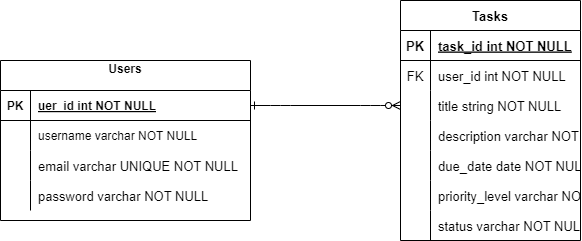

The diagram above was exported from draw.io. Its source (the exported page's mxGraphModel, read from the mxfile embedded in the PNG):
<mxGraphModel dx="1167" dy="674" grid="1" gridSize="10" guides="1" tooltips="1" connect="1" arrows="1" fold="1" page="1" pageScale="1" pageWidth="850" pageHeight="1100" math="0" shadow="0" extFonts="Permanent Marker^https://fonts.googleapis.com/css?family=Permanent+Marker">
  <root>
    <mxCell id="0" />
    <mxCell id="1" parent="0" />
    <mxCell id="C-vyLk0tnHw3VtMMgP7b-1" value="" style="edgeStyle=entityRelationEdgeStyle;endArrow=ERzeroToMany;startArrow=ERone;endFill=1;startFill=0;entryX=0;entryY=0.5;entryDx=0;entryDy=0;" parent="1" source="C-vyLk0tnHw3VtMMgP7b-24" target="yBaln3E1rJOnmiwjZGSZ-34" edge="1">
      <mxGeometry width="100" height="100" relative="1" as="geometry">
        <mxPoint x="275" y="720" as="sourcePoint" />
        <mxPoint x="155" y="430" as="targetPoint" />
      </mxGeometry>
    </mxCell>
    <mxCell id="C-vyLk0tnHw3VtMMgP7b-23" value="Users&#10;" style="shape=table;startSize=30;container=1;collapsible=1;childLayout=tableLayout;fixedRows=1;rowLines=0;fontStyle=1;align=center;resizeLast=1;" parent="1" vertex="1">
      <mxGeometry x="135" y="120" width="250" height="160" as="geometry" />
    </mxCell>
    <mxCell id="C-vyLk0tnHw3VtMMgP7b-24" value="" style="shape=partialRectangle;collapsible=0;dropTarget=0;pointerEvents=0;fillColor=none;points=[[0,0.5],[1,0.5]];portConstraint=eastwest;top=0;left=0;right=0;bottom=1;" parent="C-vyLk0tnHw3VtMMgP7b-23" vertex="1">
      <mxGeometry y="30" width="250" height="30" as="geometry" />
    </mxCell>
    <mxCell id="C-vyLk0tnHw3VtMMgP7b-25" value="PK" style="shape=partialRectangle;overflow=hidden;connectable=0;fillColor=none;top=0;left=0;bottom=0;right=0;fontStyle=1;" parent="C-vyLk0tnHw3VtMMgP7b-24" vertex="1">
      <mxGeometry width="30" height="30" as="geometry">
        <mxRectangle width="30" height="30" as="alternateBounds" />
      </mxGeometry>
    </mxCell>
    <mxCell id="C-vyLk0tnHw3VtMMgP7b-26" value="uer_id int NOT NULL " style="shape=partialRectangle;overflow=hidden;connectable=0;fillColor=none;top=0;left=0;bottom=0;right=0;align=left;spacingLeft=6;fontStyle=5;" parent="C-vyLk0tnHw3VtMMgP7b-24" vertex="1">
      <mxGeometry x="30" width="220" height="30" as="geometry">
        <mxRectangle width="220" height="30" as="alternateBounds" />
      </mxGeometry>
    </mxCell>
    <mxCell id="C-vyLk0tnHw3VtMMgP7b-27" value="" style="shape=partialRectangle;collapsible=0;dropTarget=0;pointerEvents=0;fillColor=none;points=[[0,0.5],[1,0.5]];portConstraint=eastwest;top=0;left=0;right=0;bottom=0;" parent="C-vyLk0tnHw3VtMMgP7b-23" vertex="1">
      <mxGeometry y="60" width="250" height="30" as="geometry" />
    </mxCell>
    <mxCell id="C-vyLk0tnHw3VtMMgP7b-28" value="" style="shape=partialRectangle;overflow=hidden;connectable=0;fillColor=none;top=0;left=0;bottom=0;right=0;" parent="C-vyLk0tnHw3VtMMgP7b-27" vertex="1">
      <mxGeometry width="30" height="30" as="geometry">
        <mxRectangle width="30" height="30" as="alternateBounds" />
      </mxGeometry>
    </mxCell>
    <mxCell id="C-vyLk0tnHw3VtMMgP7b-29" value="username varchar NOT NULL" style="shape=partialRectangle;overflow=hidden;connectable=0;fillColor=none;top=0;left=0;bottom=0;right=0;align=left;spacingLeft=6;" parent="C-vyLk0tnHw3VtMMgP7b-27" vertex="1">
      <mxGeometry x="30" width="220" height="30" as="geometry">
        <mxRectangle width="220" height="30" as="alternateBounds" />
      </mxGeometry>
    </mxCell>
    <mxCell id="yBaln3E1rJOnmiwjZGSZ-68" value="" style="shape=tableRow;horizontal=0;startSize=0;swimlaneHead=0;swimlaneBody=0;fillColor=none;collapsible=0;dropTarget=0;points=[[0,0.5],[1,0.5]];portConstraint=eastwest;top=0;left=0;right=0;bottom=0;fontSize=13;" vertex="1" parent="C-vyLk0tnHw3VtMMgP7b-23">
      <mxGeometry y="90" width="250" height="30" as="geometry" />
    </mxCell>
    <mxCell id="yBaln3E1rJOnmiwjZGSZ-69" value="" style="shape=partialRectangle;connectable=0;fillColor=none;top=0;left=0;bottom=0;right=0;editable=1;overflow=hidden;fontSize=13;" vertex="1" parent="yBaln3E1rJOnmiwjZGSZ-68">
      <mxGeometry width="30" height="30" as="geometry">
        <mxRectangle width="30" height="30" as="alternateBounds" />
      </mxGeometry>
    </mxCell>
    <mxCell id="yBaln3E1rJOnmiwjZGSZ-70" value="email varchar UNIQUE NOT NULL" style="shape=partialRectangle;connectable=0;fillColor=none;top=0;left=0;bottom=0;right=0;align=left;spacingLeft=6;overflow=hidden;fontSize=13;" vertex="1" parent="yBaln3E1rJOnmiwjZGSZ-68">
      <mxGeometry x="30" width="220" height="30" as="geometry">
        <mxRectangle width="220" height="30" as="alternateBounds" />
      </mxGeometry>
    </mxCell>
    <mxCell id="yBaln3E1rJOnmiwjZGSZ-72" value="" style="shape=tableRow;horizontal=0;startSize=0;swimlaneHead=0;swimlaneBody=0;fillColor=none;collapsible=0;dropTarget=0;points=[[0,0.5],[1,0.5]];portConstraint=eastwest;top=0;left=0;right=0;bottom=0;fontSize=13;" vertex="1" parent="C-vyLk0tnHw3VtMMgP7b-23">
      <mxGeometry y="120" width="250" height="30" as="geometry" />
    </mxCell>
    <mxCell id="yBaln3E1rJOnmiwjZGSZ-73" value="" style="shape=partialRectangle;connectable=0;fillColor=none;top=0;left=0;bottom=0;right=0;editable=1;overflow=hidden;fontSize=13;" vertex="1" parent="yBaln3E1rJOnmiwjZGSZ-72">
      <mxGeometry width="30" height="30" as="geometry">
        <mxRectangle width="30" height="30" as="alternateBounds" />
      </mxGeometry>
    </mxCell>
    <mxCell id="yBaln3E1rJOnmiwjZGSZ-74" value="password varchar NOT NULL" style="shape=partialRectangle;connectable=0;fillColor=none;top=0;left=0;bottom=0;right=0;align=left;spacingLeft=6;overflow=hidden;fontSize=13;" vertex="1" parent="yBaln3E1rJOnmiwjZGSZ-72">
      <mxGeometry x="30" width="220" height="30" as="geometry">
        <mxRectangle width="220" height="30" as="alternateBounds" />
      </mxGeometry>
    </mxCell>
    <mxCell id="yBaln3E1rJOnmiwjZGSZ-30" value="Tasks" style="shape=table;startSize=30;container=1;collapsible=1;childLayout=tableLayout;fixedRows=1;rowLines=0;fontStyle=1;align=center;resizeLast=1;fontSize=13;" vertex="1" parent="1">
      <mxGeometry x="535" y="60" width="180" height="240" as="geometry" />
    </mxCell>
    <mxCell id="yBaln3E1rJOnmiwjZGSZ-31" value="" style="shape=tableRow;horizontal=0;startSize=0;swimlaneHead=0;swimlaneBody=0;fillColor=none;collapsible=0;dropTarget=0;points=[[0,0.5],[1,0.5]];portConstraint=eastwest;top=0;left=0;right=0;bottom=1;fontSize=13;" vertex="1" parent="yBaln3E1rJOnmiwjZGSZ-30">
      <mxGeometry y="30" width="180" height="30" as="geometry" />
    </mxCell>
    <mxCell id="yBaln3E1rJOnmiwjZGSZ-32" value="PK" style="shape=partialRectangle;connectable=0;fillColor=none;top=0;left=0;bottom=0;right=0;fontStyle=1;overflow=hidden;fontSize=13;" vertex="1" parent="yBaln3E1rJOnmiwjZGSZ-31">
      <mxGeometry width="30" height="30" as="geometry">
        <mxRectangle width="30" height="30" as="alternateBounds" />
      </mxGeometry>
    </mxCell>
    <mxCell id="yBaln3E1rJOnmiwjZGSZ-33" value="task_id int NOT NULL" style="shape=partialRectangle;connectable=0;fillColor=none;top=0;left=0;bottom=0;right=0;align=left;spacingLeft=6;fontStyle=5;overflow=hidden;fontSize=13;" vertex="1" parent="yBaln3E1rJOnmiwjZGSZ-31">
      <mxGeometry x="30" width="150" height="30" as="geometry">
        <mxRectangle width="150" height="30" as="alternateBounds" />
      </mxGeometry>
    </mxCell>
    <mxCell id="yBaln3E1rJOnmiwjZGSZ-60" value="" style="shape=tableRow;horizontal=0;startSize=0;swimlaneHead=0;swimlaneBody=0;fillColor=none;collapsible=0;dropTarget=0;points=[[0,0.5],[1,0.5]];portConstraint=eastwest;top=0;left=0;right=0;bottom=0;fontSize=13;" vertex="1" parent="yBaln3E1rJOnmiwjZGSZ-30">
      <mxGeometry y="60" width="180" height="30" as="geometry" />
    </mxCell>
    <mxCell id="yBaln3E1rJOnmiwjZGSZ-61" value="FK" style="shape=partialRectangle;connectable=0;fillColor=none;top=0;left=0;bottom=0;right=0;fontStyle=0;overflow=hidden;fontSize=13;" vertex="1" parent="yBaln3E1rJOnmiwjZGSZ-60">
      <mxGeometry width="30" height="30" as="geometry">
        <mxRectangle width="30" height="30" as="alternateBounds" />
      </mxGeometry>
    </mxCell>
    <mxCell id="yBaln3E1rJOnmiwjZGSZ-62" value="user_id int NOT NULL" style="shape=partialRectangle;connectable=0;fillColor=none;top=0;left=0;bottom=0;right=0;align=left;spacingLeft=6;fontStyle=0;overflow=hidden;fontSize=13;" vertex="1" parent="yBaln3E1rJOnmiwjZGSZ-60">
      <mxGeometry x="30" width="150" height="30" as="geometry">
        <mxRectangle width="150" height="30" as="alternateBounds" />
      </mxGeometry>
    </mxCell>
    <mxCell id="yBaln3E1rJOnmiwjZGSZ-34" value="" style="shape=tableRow;horizontal=0;startSize=0;swimlaneHead=0;swimlaneBody=0;fillColor=none;collapsible=0;dropTarget=0;points=[[0,0.5],[1,0.5]];portConstraint=eastwest;top=0;left=0;right=0;bottom=0;fontSize=13;" vertex="1" parent="yBaln3E1rJOnmiwjZGSZ-30">
      <mxGeometry y="90" width="180" height="30" as="geometry" />
    </mxCell>
    <mxCell id="yBaln3E1rJOnmiwjZGSZ-35" value="" style="shape=partialRectangle;connectable=0;fillColor=none;top=0;left=0;bottom=0;right=0;editable=1;overflow=hidden;fontSize=13;" vertex="1" parent="yBaln3E1rJOnmiwjZGSZ-34">
      <mxGeometry width="30" height="30" as="geometry">
        <mxRectangle width="30" height="30" as="alternateBounds" />
      </mxGeometry>
    </mxCell>
    <mxCell id="yBaln3E1rJOnmiwjZGSZ-36" value="title string NOT NULL" style="shape=partialRectangle;connectable=0;fillColor=none;top=0;left=0;bottom=0;right=0;align=left;spacingLeft=6;overflow=hidden;fontSize=13;" vertex="1" parent="yBaln3E1rJOnmiwjZGSZ-34">
      <mxGeometry x="30" width="150" height="30" as="geometry">
        <mxRectangle width="150" height="30" as="alternateBounds" />
      </mxGeometry>
    </mxCell>
    <mxCell id="yBaln3E1rJOnmiwjZGSZ-37" value="" style="shape=tableRow;horizontal=0;startSize=0;swimlaneHead=0;swimlaneBody=0;fillColor=none;collapsible=0;dropTarget=0;points=[[0,0.5],[1,0.5]];portConstraint=eastwest;top=0;left=0;right=0;bottom=0;fontSize=13;" vertex="1" parent="yBaln3E1rJOnmiwjZGSZ-30">
      <mxGeometry y="120" width="180" height="30" as="geometry" />
    </mxCell>
    <mxCell id="yBaln3E1rJOnmiwjZGSZ-38" value="" style="shape=partialRectangle;connectable=0;fillColor=none;top=0;left=0;bottom=0;right=0;editable=1;overflow=hidden;fontSize=13;" vertex="1" parent="yBaln3E1rJOnmiwjZGSZ-37">
      <mxGeometry width="30" height="30" as="geometry">
        <mxRectangle width="30" height="30" as="alternateBounds" />
      </mxGeometry>
    </mxCell>
    <mxCell id="yBaln3E1rJOnmiwjZGSZ-39" value="description varchar NOT NULL" style="shape=partialRectangle;connectable=0;fillColor=none;top=0;left=0;bottom=0;right=0;align=left;spacingLeft=6;overflow=hidden;fontSize=13;" vertex="1" parent="yBaln3E1rJOnmiwjZGSZ-37">
      <mxGeometry x="30" width="150" height="30" as="geometry">
        <mxRectangle width="150" height="30" as="alternateBounds" />
      </mxGeometry>
    </mxCell>
    <mxCell id="yBaln3E1rJOnmiwjZGSZ-40" value="" style="shape=tableRow;horizontal=0;startSize=0;swimlaneHead=0;swimlaneBody=0;fillColor=none;collapsible=0;dropTarget=0;points=[[0,0.5],[1,0.5]];portConstraint=eastwest;top=0;left=0;right=0;bottom=0;fontSize=13;" vertex="1" parent="yBaln3E1rJOnmiwjZGSZ-30">
      <mxGeometry y="150" width="180" height="30" as="geometry" />
    </mxCell>
    <mxCell id="yBaln3E1rJOnmiwjZGSZ-41" value="" style="shape=partialRectangle;connectable=0;fillColor=none;top=0;left=0;bottom=0;right=0;editable=1;overflow=hidden;fontSize=13;" vertex="1" parent="yBaln3E1rJOnmiwjZGSZ-40">
      <mxGeometry width="30" height="30" as="geometry">
        <mxRectangle width="30" height="30" as="alternateBounds" />
      </mxGeometry>
    </mxCell>
    <mxCell id="yBaln3E1rJOnmiwjZGSZ-42" value="due_date date NOT NULL" style="shape=partialRectangle;connectable=0;fillColor=none;top=0;left=0;bottom=0;right=0;align=left;spacingLeft=6;overflow=hidden;fontSize=13;" vertex="1" parent="yBaln3E1rJOnmiwjZGSZ-40">
      <mxGeometry x="30" width="150" height="30" as="geometry">
        <mxRectangle width="150" height="30" as="alternateBounds" />
      </mxGeometry>
    </mxCell>
    <mxCell id="yBaln3E1rJOnmiwjZGSZ-44" value="" style="shape=tableRow;horizontal=0;startSize=0;swimlaneHead=0;swimlaneBody=0;fillColor=none;collapsible=0;dropTarget=0;points=[[0,0.5],[1,0.5]];portConstraint=eastwest;top=0;left=0;right=0;bottom=0;fontSize=13;" vertex="1" parent="yBaln3E1rJOnmiwjZGSZ-30">
      <mxGeometry y="180" width="180" height="30" as="geometry" />
    </mxCell>
    <mxCell id="yBaln3E1rJOnmiwjZGSZ-45" value="" style="shape=partialRectangle;connectable=0;fillColor=none;top=0;left=0;bottom=0;right=0;editable=1;overflow=hidden;fontSize=13;" vertex="1" parent="yBaln3E1rJOnmiwjZGSZ-44">
      <mxGeometry width="30" height="30" as="geometry">
        <mxRectangle width="30" height="30" as="alternateBounds" />
      </mxGeometry>
    </mxCell>
    <mxCell id="yBaln3E1rJOnmiwjZGSZ-46" value="priority_level varchar NOT NULL" style="shape=partialRectangle;connectable=0;fillColor=none;top=0;left=0;bottom=0;right=0;align=left;spacingLeft=6;overflow=hidden;fontSize=13;" vertex="1" parent="yBaln3E1rJOnmiwjZGSZ-44">
      <mxGeometry x="30" width="150" height="30" as="geometry">
        <mxRectangle width="150" height="30" as="alternateBounds" />
      </mxGeometry>
    </mxCell>
    <mxCell id="yBaln3E1rJOnmiwjZGSZ-52" value="" style="shape=tableRow;horizontal=0;startSize=0;swimlaneHead=0;swimlaneBody=0;fillColor=none;collapsible=0;dropTarget=0;points=[[0,0.5],[1,0.5]];portConstraint=eastwest;top=0;left=0;right=0;bottom=0;fontSize=13;" vertex="1" parent="yBaln3E1rJOnmiwjZGSZ-30">
      <mxGeometry y="210" width="180" height="30" as="geometry" />
    </mxCell>
    <mxCell id="yBaln3E1rJOnmiwjZGSZ-53" value="" style="shape=partialRectangle;connectable=0;fillColor=none;top=0;left=0;bottom=0;right=0;editable=1;overflow=hidden;fontSize=13;" vertex="1" parent="yBaln3E1rJOnmiwjZGSZ-52">
      <mxGeometry width="30" height="30" as="geometry">
        <mxRectangle width="30" height="30" as="alternateBounds" />
      </mxGeometry>
    </mxCell>
    <mxCell id="yBaln3E1rJOnmiwjZGSZ-54" value="status varchar NOT NULL" style="shape=partialRectangle;connectable=0;fillColor=none;top=0;left=0;bottom=0;right=0;align=left;spacingLeft=6;overflow=hidden;fontSize=13;" vertex="1" parent="yBaln3E1rJOnmiwjZGSZ-52">
      <mxGeometry x="30" width="150" height="30" as="geometry">
        <mxRectangle width="150" height="30" as="alternateBounds" />
      </mxGeometry>
    </mxCell>
  </root>
</mxGraphModel>